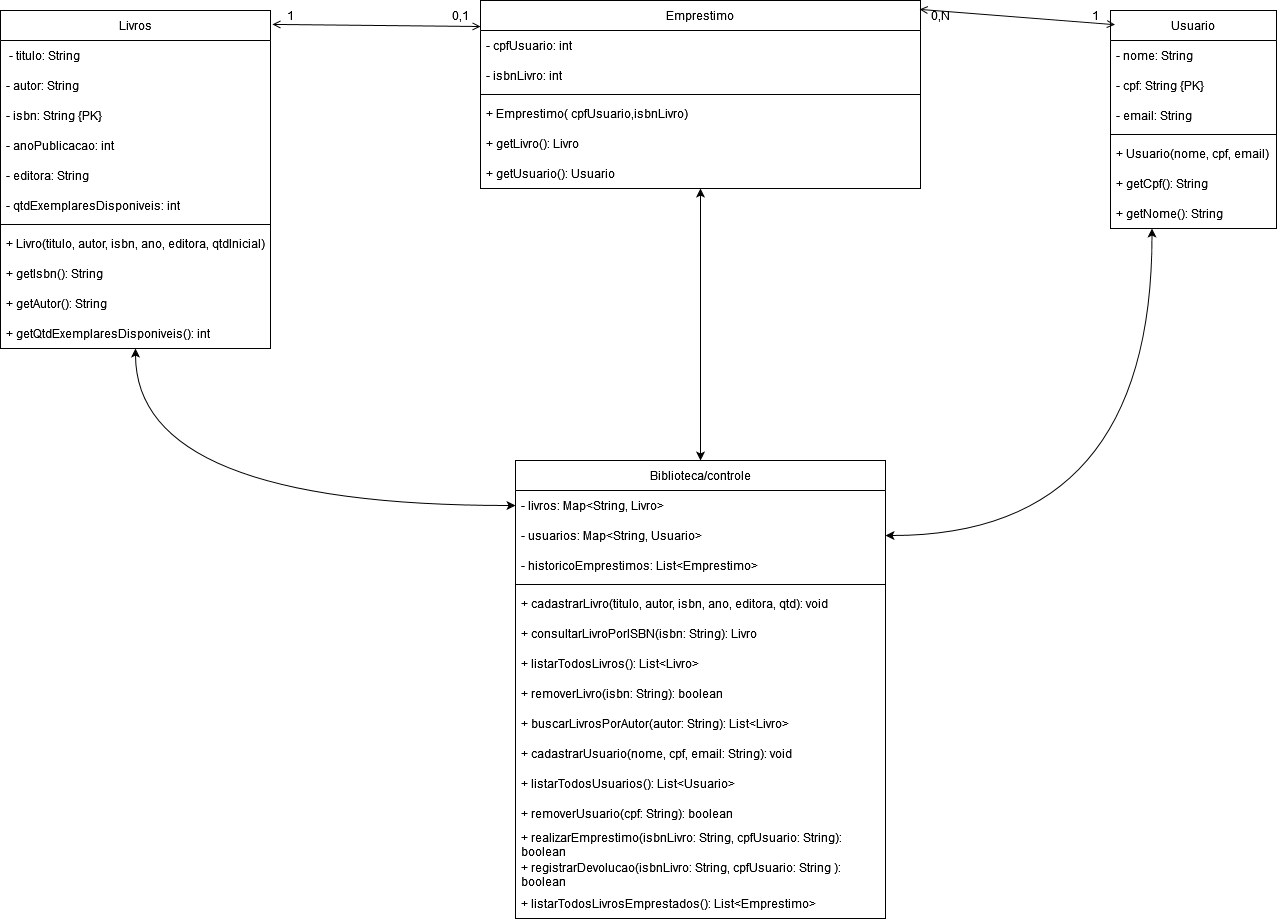

The diagram above was exported from draw.io. Its source (the exported page's mxGraphModel, read from the mxfile embedded in the PNG):
<mxGraphModel dx="2037" dy="1124" grid="1" gridSize="10" guides="1" tooltips="1" connect="1" arrows="1" fold="1" page="1" pageScale="1" pageWidth="827" pageHeight="1169" math="0" shadow="0">
  <root>
    <mxCell id="0" />
    <mxCell id="1" parent="0" />
    <mxCell id="mwq1hdQ9aeQBlKxll_Tp-1" value="Livros" style="swimlane;fontStyle=0;childLayout=stackLayout;horizontal=1;startSize=30;horizontalStack=0;resizeParent=1;resizeParentMax=0;resizeLast=0;collapsible=1;marginBottom=0;whiteSpace=wrap;html=1;movable=1;resizable=1;rotatable=1;deletable=1;editable=1;locked=0;connectable=1;" parent="1" vertex="1">
      <mxGeometry x="120" y="135" width="270" height="338" as="geometry" />
    </mxCell>
    <mxCell id="mwq1hdQ9aeQBlKxll_Tp-2" value="&amp;nbsp;- titulo: String" style="text;strokeColor=none;fillColor=none;align=left;verticalAlign=middle;spacingLeft=4;spacingRight=4;overflow=hidden;points=[[0,0.5],[1,0.5]];portConstraint=eastwest;rotatable=0;whiteSpace=wrap;html=1;" parent="mwq1hdQ9aeQBlKxll_Tp-1" vertex="1">
      <mxGeometry y="30" width="270" height="30" as="geometry" />
    </mxCell>
    <mxCell id="mwq1hdQ9aeQBlKxll_Tp-3" value="- autor: String" style="text;strokeColor=none;fillColor=none;align=left;verticalAlign=middle;spacingLeft=4;spacingRight=4;overflow=hidden;points=[[0,0.5],[1,0.5]];portConstraint=eastwest;rotatable=0;whiteSpace=wrap;html=1;" parent="mwq1hdQ9aeQBlKxll_Tp-1" vertex="1">
      <mxGeometry y="60" width="270" height="30" as="geometry" />
    </mxCell>
    <mxCell id="mwq1hdQ9aeQBlKxll_Tp-4" value="- isbn: String {PK}&amp;nbsp;" style="text;strokeColor=none;fillColor=none;align=left;verticalAlign=middle;spacingLeft=4;spacingRight=4;overflow=hidden;points=[[0,0.5],[1,0.5]];portConstraint=eastwest;rotatable=0;whiteSpace=wrap;html=1;" parent="mwq1hdQ9aeQBlKxll_Tp-1" vertex="1">
      <mxGeometry y="90" width="270" height="30" as="geometry" />
    </mxCell>
    <mxCell id="mwq1hdQ9aeQBlKxll_Tp-5" value="- anoPublicacao: int&amp;nbsp;" style="text;strokeColor=none;fillColor=none;align=left;verticalAlign=middle;spacingLeft=4;spacingRight=4;overflow=hidden;points=[[0,0.5],[1,0.5]];portConstraint=eastwest;rotatable=0;whiteSpace=wrap;html=1;" parent="mwq1hdQ9aeQBlKxll_Tp-1" vertex="1">
      <mxGeometry y="120" width="270" height="30" as="geometry" />
    </mxCell>
    <mxCell id="mwq1hdQ9aeQBlKxll_Tp-6" value="&lt;span class=&quot;selected&quot;&gt;- editora: String&lt;/span&gt;" style="text;strokeColor=none;fillColor=none;align=left;verticalAlign=middle;spacingLeft=4;spacingRight=4;overflow=hidden;points=[[0,0.5],[1,0.5]];portConstraint=eastwest;rotatable=0;whiteSpace=wrap;html=1;" parent="mwq1hdQ9aeQBlKxll_Tp-1" vertex="1">
      <mxGeometry y="150" width="270" height="30" as="geometry" />
    </mxCell>
    <mxCell id="mwq1hdQ9aeQBlKxll_Tp-7" value="&lt;span class=&quot;selected&quot;&gt;- qtdExemplaresDisponiveis: int&lt;/span&gt;" style="text;strokeColor=none;fillColor=none;align=left;verticalAlign=middle;spacingLeft=4;spacingRight=4;overflow=hidden;points=[[0,0.5],[1,0.5]];portConstraint=eastwest;rotatable=0;whiteSpace=wrap;html=1;" parent="mwq1hdQ9aeQBlKxll_Tp-1" vertex="1">
      <mxGeometry y="180" width="270" height="30" as="geometry" />
    </mxCell>
    <mxCell id="mwq1hdQ9aeQBlKxll_Tp-8" value="" style="line;strokeWidth=1;fillColor=none;align=left;verticalAlign=middle;spacingTop=-1;spacingLeft=3;spacingRight=3;rotatable=0;labelPosition=right;points=[];portConstraint=eastwest;strokeColor=inherit;" parent="mwq1hdQ9aeQBlKxll_Tp-1" vertex="1">
      <mxGeometry y="210" width="270" height="8" as="geometry" />
    </mxCell>
    <mxCell id="mwq1hdQ9aeQBlKxll_Tp-9" value="&lt;span class=&quot;selected&quot;&gt;+ Livro(titulo, autor, isbn, ano, editora, qtdInicial)&lt;/span&gt;" style="text;strokeColor=none;fillColor=none;align=left;verticalAlign=middle;spacingLeft=4;spacingRight=4;overflow=hidden;points=[[0,0.5],[1,0.5]];portConstraint=eastwest;rotatable=1;whiteSpace=wrap;html=1;movable=1;resizable=1;deletable=1;editable=1;locked=0;connectable=1;strokeWidth=1;" parent="mwq1hdQ9aeQBlKxll_Tp-1" vertex="1">
      <mxGeometry y="218" width="270" height="30" as="geometry" />
    </mxCell>
    <mxCell id="mwq1hdQ9aeQBlKxll_Tp-10" value="&lt;span class=&quot;selected&quot;&gt;+ getIsbn(): String&lt;/span&gt;" style="text;strokeColor=none;fillColor=none;align=left;verticalAlign=middle;spacingLeft=4;spacingRight=4;overflow=hidden;points=[[0,0.5],[1,0.5]];portConstraint=eastwest;rotatable=1;whiteSpace=wrap;html=1;movable=1;resizable=1;deletable=1;editable=1;locked=0;connectable=1;" parent="mwq1hdQ9aeQBlKxll_Tp-1" vertex="1">
      <mxGeometry y="248" width="270" height="30" as="geometry" />
    </mxCell>
    <mxCell id="mwq1hdQ9aeQBlKxll_Tp-11" value="&lt;span class=&quot;selected&quot;&gt;+ getAutor(): String&lt;/span&gt;" style="text;strokeColor=none;fillColor=none;align=left;verticalAlign=middle;spacingLeft=4;spacingRight=4;overflow=hidden;points=[[0,0.5],[1,0.5]];portConstraint=eastwest;rotatable=1;whiteSpace=wrap;html=1;movable=1;resizable=1;deletable=1;editable=1;locked=0;connectable=1;" parent="mwq1hdQ9aeQBlKxll_Tp-1" vertex="1">
      <mxGeometry y="278" width="270" height="30" as="geometry" />
    </mxCell>
    <mxCell id="mwq1hdQ9aeQBlKxll_Tp-12" value="&lt;span class=&quot;selected&quot;&gt;+ getQtdExemplaresDisponiveis(): int&lt;/span&gt;" style="text;strokeColor=none;fillColor=none;align=left;verticalAlign=middle;spacingLeft=4;spacingRight=4;overflow=hidden;points=[[0,0.5],[1,0.5]];portConstraint=eastwest;rotatable=1;whiteSpace=wrap;html=1;movable=1;resizable=1;deletable=1;editable=1;locked=0;connectable=1;" parent="mwq1hdQ9aeQBlKxll_Tp-1" vertex="1">
      <mxGeometry y="308" width="270" height="30" as="geometry" />
    </mxCell>
    <mxCell id="mwq1hdQ9aeQBlKxll_Tp-15" value="Usuario" style="swimlane;fontStyle=0;childLayout=stackLayout;horizontal=1;startSize=30;horizontalStack=0;resizeParent=1;resizeParentMax=0;resizeLast=0;collapsible=1;marginBottom=0;whiteSpace=wrap;html=1;" parent="1" vertex="1">
      <mxGeometry x="1230" y="135" width="166" height="218" as="geometry" />
    </mxCell>
    <mxCell id="mwq1hdQ9aeQBlKxll_Tp-16" value="&lt;span class=&quot;selected&quot;&gt;- nome: String&lt;/span&gt;" style="text;strokeColor=none;fillColor=none;align=left;verticalAlign=middle;spacingLeft=4;spacingRight=4;overflow=hidden;points=[[0,0.5],[1,0.5]];portConstraint=eastwest;rotatable=0;whiteSpace=wrap;html=1;" parent="mwq1hdQ9aeQBlKxll_Tp-15" vertex="1">
      <mxGeometry y="30" width="166" height="30" as="geometry" />
    </mxCell>
    <mxCell id="mwq1hdQ9aeQBlKxll_Tp-17" value="&lt;span class=&quot;selected&quot;&gt;- cpf: String {PK}&lt;/span&gt;" style="text;strokeColor=none;fillColor=none;align=left;verticalAlign=middle;spacingLeft=4;spacingRight=4;overflow=hidden;points=[[0,0.5],[1,0.5]];portConstraint=eastwest;rotatable=0;whiteSpace=wrap;html=1;" parent="mwq1hdQ9aeQBlKxll_Tp-15" vertex="1">
      <mxGeometry y="60" width="166" height="30" as="geometry" />
    </mxCell>
    <mxCell id="mwq1hdQ9aeQBlKxll_Tp-18" value="&lt;span class=&quot;selected&quot;&gt;- email: String&lt;/span&gt;" style="text;strokeColor=none;fillColor=none;align=left;verticalAlign=middle;spacingLeft=4;spacingRight=4;overflow=hidden;points=[[0,0.5],[1,0.5]];portConstraint=eastwest;rotatable=0;whiteSpace=wrap;html=1;" parent="mwq1hdQ9aeQBlKxll_Tp-15" vertex="1">
      <mxGeometry y="90" width="166" height="30" as="geometry" />
    </mxCell>
    <mxCell id="mwq1hdQ9aeQBlKxll_Tp-19" value="" style="line;strokeWidth=1;fillColor=none;align=left;verticalAlign=middle;spacingTop=-1;spacingLeft=3;spacingRight=3;rotatable=0;labelPosition=right;points=[];portConstraint=eastwest;strokeColor=inherit;" parent="mwq1hdQ9aeQBlKxll_Tp-15" vertex="1">
      <mxGeometry y="120" width="166" height="8" as="geometry" />
    </mxCell>
    <mxCell id="mwq1hdQ9aeQBlKxll_Tp-20" value="&lt;span class=&quot;selected&quot;&gt;+ Usuario(nome, cpf, email)&lt;/span&gt;" style="text;strokeColor=none;fillColor=none;align=left;verticalAlign=middle;spacingLeft=4;spacingRight=4;overflow=hidden;points=[[0,0.5],[1,0.5]];portConstraint=eastwest;rotatable=0;whiteSpace=wrap;html=1;" parent="mwq1hdQ9aeQBlKxll_Tp-15" vertex="1">
      <mxGeometry y="128" width="166" height="30" as="geometry" />
    </mxCell>
    <mxCell id="mwq1hdQ9aeQBlKxll_Tp-21" value="&lt;span class=&quot;selected&quot;&gt;+ getCpf(): String&lt;/span&gt;" style="text;strokeColor=none;fillColor=none;align=left;verticalAlign=middle;spacingLeft=4;spacingRight=4;overflow=hidden;points=[[0,0.5],[1,0.5]];portConstraint=eastwest;rotatable=0;whiteSpace=wrap;html=1;" parent="mwq1hdQ9aeQBlKxll_Tp-15" vertex="1">
      <mxGeometry y="158" width="166" height="30" as="geometry" />
    </mxCell>
    <mxCell id="mwq1hdQ9aeQBlKxll_Tp-22" value="&lt;span class=&quot;selected&quot;&gt;+ getNome(): String&lt;/span&gt;" style="text;strokeColor=none;fillColor=none;align=left;verticalAlign=middle;spacingLeft=4;spacingRight=4;overflow=hidden;points=[[0,0.5],[1,0.5]];portConstraint=eastwest;rotatable=0;whiteSpace=wrap;html=1;" parent="mwq1hdQ9aeQBlKxll_Tp-15" vertex="1">
      <mxGeometry y="188" width="166" height="30" as="geometry" />
    </mxCell>
    <mxCell id="mwq1hdQ9aeQBlKxll_Tp-23" value="Emprestimo" style="swimlane;fontStyle=0;childLayout=stackLayout;horizontal=1;startSize=30;horizontalStack=0;resizeParent=1;resizeParentMax=0;resizeLast=0;collapsible=1;marginBottom=0;whiteSpace=wrap;html=1;" parent="1" vertex="1">
      <mxGeometry x="600" y="125" width="440" height="188" as="geometry" />
    </mxCell>
    <mxCell id="mwq1hdQ9aeQBlKxll_Tp-27" value="- cpfUsuario: int" style="text;strokeColor=none;fillColor=none;align=left;verticalAlign=middle;spacingLeft=4;spacingRight=4;overflow=hidden;points=[[0,0.5],[1,0.5]];portConstraint=eastwest;rotatable=0;whiteSpace=wrap;html=1;" parent="mwq1hdQ9aeQBlKxll_Tp-23" vertex="1">
      <mxGeometry y="30" width="440" height="30" as="geometry" />
    </mxCell>
    <mxCell id="gL_AOGr0S3AObEwkTHye-1" value="- isbnLivro: int" style="text;strokeColor=none;fillColor=none;align=left;verticalAlign=middle;spacingLeft=4;spacingRight=4;overflow=hidden;points=[[0,0.5],[1,0.5]];portConstraint=eastwest;rotatable=0;whiteSpace=wrap;html=1;" vertex="1" parent="mwq1hdQ9aeQBlKxll_Tp-23">
      <mxGeometry y="60" width="440" height="30" as="geometry" />
    </mxCell>
    <mxCell id="mwq1hdQ9aeQBlKxll_Tp-28" value="" style="line;strokeWidth=1;fillColor=none;align=left;verticalAlign=middle;spacingTop=-1;spacingLeft=3;spacingRight=3;rotatable=0;labelPosition=right;points=[];portConstraint=eastwest;strokeColor=inherit;" parent="mwq1hdQ9aeQBlKxll_Tp-23" vertex="1">
      <mxGeometry y="90" width="440" height="8" as="geometry" />
    </mxCell>
    <mxCell id="mwq1hdQ9aeQBlKxll_Tp-29" value="&lt;span class=&quot;selected&quot;&gt;+ Emprestimo( cpfUsuario,isbnLivro)&lt;/span&gt;" style="text;strokeColor=none;fillColor=none;align=left;verticalAlign=middle;spacingLeft=4;spacingRight=4;overflow=hidden;points=[[0,0.5],[1,0.5]];portConstraint=eastwest;rotatable=0;whiteSpace=wrap;html=1;" parent="mwq1hdQ9aeQBlKxll_Tp-23" vertex="1">
      <mxGeometry y="98" width="440" height="30" as="geometry" />
    </mxCell>
    <mxCell id="mwq1hdQ9aeQBlKxll_Tp-31" value="&lt;span class=&quot;selected&quot;&gt;+ getLivro(): Livro&lt;/span&gt;" style="text;strokeColor=none;fillColor=none;align=left;verticalAlign=middle;spacingLeft=4;spacingRight=4;overflow=hidden;points=[[0,0.5],[1,0.5]];portConstraint=eastwest;rotatable=0;whiteSpace=wrap;html=1;" parent="mwq1hdQ9aeQBlKxll_Tp-23" vertex="1">
      <mxGeometry y="128" width="440" height="30" as="geometry" />
    </mxCell>
    <mxCell id="mwq1hdQ9aeQBlKxll_Tp-32" value="&lt;span class=&quot;selected&quot;&gt;+ getUsuario(): Usuario&lt;/span&gt;" style="text;strokeColor=none;fillColor=none;align=left;verticalAlign=middle;spacingLeft=4;spacingRight=4;overflow=hidden;points=[[0,0.5],[1,0.5]];portConstraint=eastwest;rotatable=0;whiteSpace=wrap;html=1;" parent="mwq1hdQ9aeQBlKxll_Tp-23" vertex="1">
      <mxGeometry y="158" width="440" height="30" as="geometry" />
    </mxCell>
    <mxCell id="mwq1hdQ9aeQBlKxll_Tp-35" value="Biblioteca/controle" style="swimlane;fontStyle=0;childLayout=stackLayout;horizontal=1;startSize=30;horizontalStack=0;resizeParent=1;resizeParentMax=0;resizeLast=0;collapsible=1;marginBottom=0;whiteSpace=wrap;html=1;" parent="1" vertex="1">
      <mxGeometry x="635" y="585" width="370" height="458" as="geometry" />
    </mxCell>
    <mxCell id="mwq1hdQ9aeQBlKxll_Tp-36" value="&lt;span class=&quot;selected&quot;&gt;- livros: Map&amp;lt;String, Livro&amp;gt;&lt;/span&gt;" style="text;strokeColor=none;fillColor=none;align=left;verticalAlign=middle;spacingLeft=4;spacingRight=4;overflow=hidden;points=[[0,0.5],[1,0.5]];portConstraint=eastwest;rotatable=0;whiteSpace=wrap;html=1;" parent="mwq1hdQ9aeQBlKxll_Tp-35" vertex="1">
      <mxGeometry y="30" width="370" height="30" as="geometry" />
    </mxCell>
    <mxCell id="mwq1hdQ9aeQBlKxll_Tp-37" value="&lt;span class=&quot;selected&quot;&gt;- usuarios: Map&amp;lt;String, Usuario&amp;gt;&lt;/span&gt;" style="text;strokeColor=none;fillColor=none;align=left;verticalAlign=middle;spacingLeft=4;spacingRight=4;overflow=hidden;points=[[0,0.5],[1,0.5]];portConstraint=eastwest;rotatable=0;whiteSpace=wrap;html=1;" parent="mwq1hdQ9aeQBlKxll_Tp-35" vertex="1">
      <mxGeometry y="60" width="370" height="30" as="geometry" />
    </mxCell>
    <mxCell id="mwq1hdQ9aeQBlKxll_Tp-38" value="&lt;span class=&quot;selected&quot;&gt;- historicoEmprestimos: List&amp;lt;Emprestimo&amp;gt;&lt;/span&gt;" style="text;strokeColor=none;fillColor=none;align=left;verticalAlign=middle;spacingLeft=4;spacingRight=4;overflow=hidden;points=[[0,0.5],[1,0.5]];portConstraint=eastwest;rotatable=0;whiteSpace=wrap;html=1;" parent="mwq1hdQ9aeQBlKxll_Tp-35" vertex="1">
      <mxGeometry y="90" width="370" height="30" as="geometry" />
    </mxCell>
    <mxCell id="mwq1hdQ9aeQBlKxll_Tp-39" value="" style="line;strokeWidth=1;fillColor=none;align=left;verticalAlign=middle;spacingTop=-1;spacingLeft=3;spacingRight=3;rotatable=0;labelPosition=right;points=[];portConstraint=eastwest;strokeColor=inherit;" parent="mwq1hdQ9aeQBlKxll_Tp-35" vertex="1">
      <mxGeometry y="120" width="370" height="8" as="geometry" />
    </mxCell>
    <mxCell id="mwq1hdQ9aeQBlKxll_Tp-40" value="&lt;span class=&quot;selected&quot;&gt;+ cadastrarLivro(titulo, autor, isbn, ano, editora, qtd): void&lt;/span&gt;" style="text;strokeColor=none;fillColor=none;align=left;verticalAlign=middle;spacingLeft=4;spacingRight=4;overflow=hidden;points=[[0,0.5],[1,0.5]];portConstraint=eastwest;rotatable=0;whiteSpace=wrap;html=1;" parent="mwq1hdQ9aeQBlKxll_Tp-35" vertex="1">
      <mxGeometry y="128" width="370" height="30" as="geometry" />
    </mxCell>
    <mxCell id="mwq1hdQ9aeQBlKxll_Tp-41" value="&lt;span class=&quot;selected&quot;&gt;+ consultarLivroPorISBN(isbn: String): Livro&lt;/span&gt;" style="text;strokeColor=none;fillColor=none;align=left;verticalAlign=middle;spacingLeft=4;spacingRight=4;overflow=hidden;points=[[0,0.5],[1,0.5]];portConstraint=eastwest;rotatable=0;whiteSpace=wrap;html=1;" parent="mwq1hdQ9aeQBlKxll_Tp-35" vertex="1">
      <mxGeometry y="158" width="370" height="30" as="geometry" />
    </mxCell>
    <mxCell id="mwq1hdQ9aeQBlKxll_Tp-42" value="&lt;span class=&quot;selected&quot;&gt;+ listarTodosLivros(): List&amp;lt;Livro&amp;gt;&lt;/span&gt;" style="text;strokeColor=none;fillColor=none;align=left;verticalAlign=middle;spacingLeft=4;spacingRight=4;overflow=hidden;points=[[0,0.5],[1,0.5]];portConstraint=eastwest;rotatable=0;whiteSpace=wrap;html=1;" parent="mwq1hdQ9aeQBlKxll_Tp-35" vertex="1">
      <mxGeometry y="188" width="370" height="30" as="geometry" />
    </mxCell>
    <mxCell id="mwq1hdQ9aeQBlKxll_Tp-43" value="&lt;span class=&quot;selected&quot;&gt;+ removerLivro(isbn: String): boolean&lt;/span&gt;" style="text;strokeColor=none;fillColor=none;align=left;verticalAlign=middle;spacingLeft=4;spacingRight=4;overflow=hidden;points=[[0,0.5],[1,0.5]];portConstraint=eastwest;rotatable=0;whiteSpace=wrap;html=1;" parent="mwq1hdQ9aeQBlKxll_Tp-35" vertex="1">
      <mxGeometry y="218" width="370" height="30" as="geometry" />
    </mxCell>
    <mxCell id="mwq1hdQ9aeQBlKxll_Tp-44" value="&lt;span class=&quot;selected&quot;&gt;+ buscarLivrosPorAutor(autor: String): List&amp;lt;Livro&amp;gt;&lt;/span&gt;" style="text;strokeColor=none;fillColor=none;align=left;verticalAlign=middle;spacingLeft=4;spacingRight=4;overflow=hidden;points=[[0,0.5],[1,0.5]];portConstraint=eastwest;rotatable=0;whiteSpace=wrap;html=1;" parent="mwq1hdQ9aeQBlKxll_Tp-35" vertex="1">
      <mxGeometry y="248" width="370" height="30" as="geometry" />
    </mxCell>
    <mxCell id="mwq1hdQ9aeQBlKxll_Tp-45" value="&lt;span class=&quot;selected&quot;&gt;+ cadastrarUsuario(nome, cpf, email: String): void&lt;/span&gt;" style="text;strokeColor=none;fillColor=none;align=left;verticalAlign=middle;spacingLeft=4;spacingRight=4;overflow=hidden;points=[[0,0.5],[1,0.5]];portConstraint=eastwest;rotatable=0;whiteSpace=wrap;html=1;" parent="mwq1hdQ9aeQBlKxll_Tp-35" vertex="1">
      <mxGeometry y="278" width="370" height="30" as="geometry" />
    </mxCell>
    <mxCell id="mwq1hdQ9aeQBlKxll_Tp-47" value="&lt;span class=&quot;selected&quot;&gt;+ listarTodosUsuarios(): List&amp;lt;Usuario&amp;gt;&lt;/span&gt;" style="text;strokeColor=none;fillColor=none;align=left;verticalAlign=middle;spacingLeft=4;spacingRight=4;overflow=hidden;points=[[0,0.5],[1,0.5]];portConstraint=eastwest;rotatable=0;whiteSpace=wrap;html=1;" parent="mwq1hdQ9aeQBlKxll_Tp-35" vertex="1">
      <mxGeometry y="308" width="370" height="30" as="geometry" />
    </mxCell>
    <mxCell id="mwq1hdQ9aeQBlKxll_Tp-48" value="&lt;span class=&quot;selected&quot;&gt;+ removerUsuario(cpf: String): boolean&lt;/span&gt;" style="text;strokeColor=none;fillColor=none;align=left;verticalAlign=middle;spacingLeft=4;spacingRight=4;overflow=hidden;points=[[0,0.5],[1,0.5]];portConstraint=eastwest;rotatable=0;whiteSpace=wrap;html=1;" parent="mwq1hdQ9aeQBlKxll_Tp-35" vertex="1">
      <mxGeometry y="338" width="370" height="30" as="geometry" />
    </mxCell>
    <mxCell id="mwq1hdQ9aeQBlKxll_Tp-49" value="&lt;span class=&quot;selected&quot;&gt;+ realizarEmprestimo(isbnLivro: String, cpfUsuario: String): boolean&lt;/span&gt;" style="text;strokeColor=none;fillColor=none;align=left;verticalAlign=middle;spacingLeft=4;spacingRight=4;overflow=hidden;points=[[0,0.5],[1,0.5]];portConstraint=eastwest;rotatable=0;whiteSpace=wrap;html=1;" parent="mwq1hdQ9aeQBlKxll_Tp-35" vertex="1">
      <mxGeometry y="368" width="370" height="30" as="geometry" />
    </mxCell>
    <mxCell id="mwq1hdQ9aeQBlKxll_Tp-50" value="&lt;span class=&quot;selected&quot;&gt;+ registrarDevolucao(isbnLivro: String, cpfUsuario: String ): boolean&lt;/span&gt;" style="text;strokeColor=none;fillColor=none;align=left;verticalAlign=middle;spacingLeft=4;spacingRight=4;overflow=hidden;points=[[0,0.5],[1,0.5]];portConstraint=eastwest;rotatable=0;whiteSpace=wrap;html=1;" parent="mwq1hdQ9aeQBlKxll_Tp-35" vertex="1">
      <mxGeometry y="398" width="370" height="30" as="geometry" />
    </mxCell>
    <mxCell id="mwq1hdQ9aeQBlKxll_Tp-51" value="&lt;span class=&quot;selected&quot;&gt;+ listarTodosLivrosEmprestados(): List&amp;lt;Emprestimo&amp;gt;&lt;/span&gt;" style="text;strokeColor=none;fillColor=none;align=left;verticalAlign=middle;spacingLeft=4;spacingRight=4;overflow=hidden;points=[[0,0.5],[1,0.5]];portConstraint=eastwest;rotatable=0;whiteSpace=wrap;html=1;" parent="mwq1hdQ9aeQBlKxll_Tp-35" vertex="1">
      <mxGeometry y="428" width="370" height="30" as="geometry" />
    </mxCell>
    <mxCell id="mwq1hdQ9aeQBlKxll_Tp-54" value="" style="endArrow=open;startArrow=open;html=1;rounded=0;exitX=1.007;exitY=0.041;exitDx=0;exitDy=0;exitPerimeter=0;startFill=0;endFill=0;" parent="1" source="mwq1hdQ9aeQBlKxll_Tp-1" edge="1">
      <mxGeometry width="50" height="50" relative="1" as="geometry">
        <mxPoint x="680" y="475" as="sourcePoint" />
        <mxPoint x="600" y="151" as="targetPoint" />
      </mxGeometry>
    </mxCell>
    <mxCell id="mwq1hdQ9aeQBlKxll_Tp-55" value="" style="endArrow=open;startArrow=open;html=1;rounded=0;entryX=0.027;entryY=0.065;entryDx=0;entryDy=0;entryPerimeter=0;exitX=0.998;exitY=0.047;exitDx=0;exitDy=0;exitPerimeter=0;startFill=0;endFill=0;" parent="1" source="mwq1hdQ9aeQBlKxll_Tp-23" target="mwq1hdQ9aeQBlKxll_Tp-15" edge="1">
      <mxGeometry width="50" height="50" relative="1" as="geometry">
        <mxPoint x="1050" y="149" as="sourcePoint" />
        <mxPoint x="920" y="415" as="targetPoint" />
      </mxGeometry>
    </mxCell>
    <mxCell id="mwq1hdQ9aeQBlKxll_Tp-56" value="" style="endArrow=classic;startArrow=classic;html=1;rounded=0;entryX=0.5;entryY=1;entryDx=0;entryDy=0;exitX=0.5;exitY=0;exitDx=0;exitDy=0;" parent="1" target="mwq1hdQ9aeQBlKxll_Tp-23" edge="1" source="mwq1hdQ9aeQBlKxll_Tp-35">
      <mxGeometry width="50" height="50" relative="1" as="geometry">
        <mxPoint x="830" y="525" as="sourcePoint" />
        <mxPoint x="814.72" y="351.98" as="targetPoint" />
        <Array as="points" />
      </mxGeometry>
    </mxCell>
    <mxCell id="mwq1hdQ9aeQBlKxll_Tp-57" value="0,N" style="text;html=1;align=center;verticalAlign=middle;whiteSpace=wrap;rounded=0;" parent="1" vertex="1">
      <mxGeometry x="1030" y="125" width="60" height="30" as="geometry" />
    </mxCell>
    <mxCell id="mwq1hdQ9aeQBlKxll_Tp-58" value="1" style="text;html=1;align=center;verticalAlign=middle;resizable=0;points=[];autosize=1;strokeColor=none;fillColor=none;" parent="1" vertex="1">
      <mxGeometry x="1200" y="125" width="30" height="30" as="geometry" />
    </mxCell>
    <mxCell id="mwq1hdQ9aeQBlKxll_Tp-59" value="1" style="text;html=1;align=center;verticalAlign=middle;resizable=0;points=[];autosize=1;strokeColor=none;fillColor=none;" parent="1" vertex="1">
      <mxGeometry x="395" y="125" width="30" height="30" as="geometry" />
    </mxCell>
    <mxCell id="mwq1hdQ9aeQBlKxll_Tp-60" value="0,1" style="text;html=1;align=center;verticalAlign=middle;resizable=0;points=[];autosize=1;strokeColor=none;fillColor=none;" parent="1" vertex="1">
      <mxGeometry x="560" y="125" width="40" height="30" as="geometry" />
    </mxCell>
    <mxCell id="mwq1hdQ9aeQBlKxll_Tp-61" value="" style="endArrow=classic;startArrow=classic;html=1;rounded=0;entryX=0.5;entryY=1;entryDx=0;entryDy=0;edgeStyle=orthogonalEdgeStyle;curved=1;exitX=0;exitY=0.5;exitDx=0;exitDy=0;" parent="1" source="mwq1hdQ9aeQBlKxll_Tp-36" target="mwq1hdQ9aeQBlKxll_Tp-1" edge="1">
      <mxGeometry width="50" height="50" relative="1" as="geometry">
        <mxPoint x="463.8900000000001" y="764.998" as="sourcePoint" />
        <mxPoint x="140" y="803.9300000000001" as="targetPoint" />
      </mxGeometry>
    </mxCell>
    <mxCell id="mwq1hdQ9aeQBlKxll_Tp-63" value="" style="endArrow=classic;startArrow=classic;html=1;rounded=0;entryX=0.25;entryY=1;entryDx=0;entryDy=0;edgeStyle=orthogonalEdgeStyle;curved=1;exitX=1;exitY=0.5;exitDx=0;exitDy=0;" parent="1" source="mwq1hdQ9aeQBlKxll_Tp-37" target="mwq1hdQ9aeQBlKxll_Tp-15" edge="1">
      <mxGeometry width="50" height="50" relative="1" as="geometry">
        <mxPoint x="1340" y="628" as="sourcePoint" />
        <mxPoint x="1340" y="515" as="targetPoint" />
      </mxGeometry>
    </mxCell>
  </root>
</mxGraphModel>